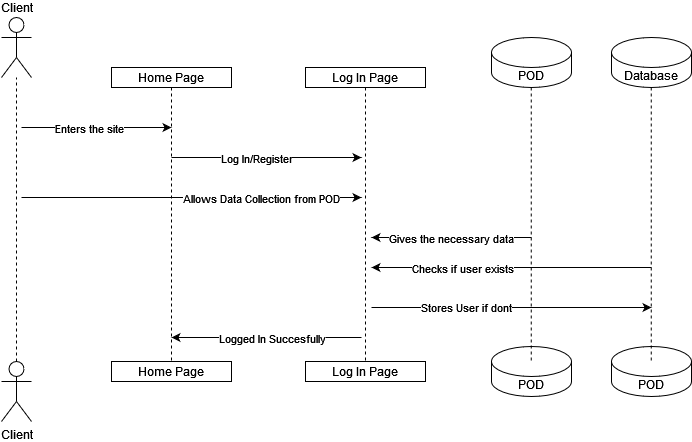

The diagram above was exported from draw.io. Its source (the exported page's mxGraphModel, read from the mxfile embedded in the PNG):
<mxGraphModel dx="821" dy="1168" grid="1" gridSize="10" guides="1" tooltips="1" connect="1" arrows="1" fold="1" page="1" pageScale="1" pageWidth="827" pageHeight="1169" math="0" shadow="0">
  <root>
    <mxCell id="0" />
    <mxCell id="1" parent="0" />
    <mxCell id="2hQVmtvyblqz0nZaLxYd-1" value="&lt;div&gt;Client&lt;/div&gt;" style="shape=umlActor;verticalLabelPosition=top;verticalAlign=bottom;html=1;outlineConnect=0;labelPosition=center;align=center;" vertex="1" parent="1">
      <mxGeometry x="110" y="240" width="30" height="60" as="geometry" />
    </mxCell>
    <mxCell id="2hQVmtvyblqz0nZaLxYd-2" value="" style="endArrow=none;dashed=1;html=1;rounded=0;exitX=0.5;exitY=0;exitDx=0;exitDy=0;exitPerimeter=0;" edge="1" parent="1" source="2hQVmtvyblqz0nZaLxYd-3" target="2hQVmtvyblqz0nZaLxYd-1">
      <mxGeometry width="50" height="50" relative="1" as="geometry">
        <mxPoint x="125" y="570" as="sourcePoint" />
        <mxPoint x="124.66" y="340" as="targetPoint" />
      </mxGeometry>
    </mxCell>
    <mxCell id="2hQVmtvyblqz0nZaLxYd-3" value="&lt;div&gt;Client&lt;/div&gt;" style="shape=umlActor;verticalLabelPosition=bottom;verticalAlign=top;html=1;outlineConnect=0;" vertex="1" parent="1">
      <mxGeometry x="110" y="584" width="30" height="60" as="geometry" />
    </mxCell>
    <mxCell id="2hQVmtvyblqz0nZaLxYd-4" value="Home Page" style="rounded=0;whiteSpace=wrap;html=1;" vertex="1" parent="1">
      <mxGeometry x="220" y="584" width="120" height="20" as="geometry" />
    </mxCell>
    <mxCell id="2hQVmtvyblqz0nZaLxYd-7" value="" style="endArrow=classic;html=1;rounded=0;" edge="1" parent="1">
      <mxGeometry width="50" height="50" relative="1" as="geometry">
        <mxPoint x="280" y="380" as="sourcePoint" />
        <mxPoint x="470" y="380" as="targetPoint" />
      </mxGeometry>
    </mxCell>
    <mxCell id="2hQVmtvyblqz0nZaLxYd-14" value="Log In/Register" style="edgeLabel;html=1;align=center;verticalAlign=middle;resizable=0;points=[];" vertex="1" connectable="0" parent="2hQVmtvyblqz0nZaLxYd-7">
      <mxGeometry x="-0.2975" y="-3" relative="1" as="geometry">
        <mxPoint x="18" y="-3" as="offset" />
      </mxGeometry>
    </mxCell>
    <mxCell id="2hQVmtvyblqz0nZaLxYd-8" value="" style="endArrow=none;dashed=1;html=1;rounded=0;entryX=0.5;entryY=0;entryDx=0;entryDy=0;exitX=0.5;exitY=1;exitDx=0;exitDy=0;" edge="1" parent="1" source="2hQVmtvyblqz0nZaLxYd-10" target="2hQVmtvyblqz0nZaLxYd-4">
      <mxGeometry width="50" height="50" relative="1" as="geometry">
        <mxPoint x="270" y="570" as="sourcePoint" />
        <mxPoint x="269.65999999999997" y="340" as="targetPoint" />
      </mxGeometry>
    </mxCell>
    <mxCell id="2hQVmtvyblqz0nZaLxYd-10" value="Home Page" style="rounded=0;whiteSpace=wrap;html=1;" vertex="1" parent="1">
      <mxGeometry x="220" y="290" width="120" height="20" as="geometry" />
    </mxCell>
    <mxCell id="2hQVmtvyblqz0nZaLxYd-11" value="Log In Page" style="rounded=0;whiteSpace=wrap;html=1;" vertex="1" parent="1">
      <mxGeometry x="414" y="584" width="120" height="20" as="geometry" />
    </mxCell>
    <mxCell id="2hQVmtvyblqz0nZaLxYd-12" value="" style="endArrow=none;dashed=1;html=1;rounded=0;entryX=0.5;entryY=0;entryDx=0;entryDy=0;exitX=0.5;exitY=1;exitDx=0;exitDy=0;" edge="1" parent="1" source="2hQVmtvyblqz0nZaLxYd-13" target="2hQVmtvyblqz0nZaLxYd-11">
      <mxGeometry width="50" height="50" relative="1" as="geometry">
        <mxPoint x="464" y="570" as="sourcePoint" />
        <mxPoint x="463.65999999999997" y="340" as="targetPoint" />
      </mxGeometry>
    </mxCell>
    <mxCell id="2hQVmtvyblqz0nZaLxYd-13" value="Log In Page" style="rounded=0;whiteSpace=wrap;html=1;" vertex="1" parent="1">
      <mxGeometry x="414" y="290" width="120" height="20" as="geometry" />
    </mxCell>
    <mxCell id="2hQVmtvyblqz0nZaLxYd-16" value="" style="endArrow=classic;html=1;rounded=0;" edge="1" parent="1">
      <mxGeometry width="50" height="50" relative="1" as="geometry">
        <mxPoint x="130" y="350" as="sourcePoint" />
        <mxPoint x="280" y="350" as="targetPoint" />
      </mxGeometry>
    </mxCell>
    <mxCell id="2hQVmtvyblqz0nZaLxYd-17" value="Enters the site" style="edgeLabel;html=1;align=center;verticalAlign=middle;resizable=0;points=[];" vertex="1" connectable="0" parent="2hQVmtvyblqz0nZaLxYd-16">
      <mxGeometry x="-0.1086" y="-1" relative="1" as="geometry">
        <mxPoint y="-1" as="offset" />
      </mxGeometry>
    </mxCell>
    <mxCell id="2hQVmtvyblqz0nZaLxYd-18" value="Database" style="shape=cylinder3;whiteSpace=wrap;html=1;boundedLbl=1;backgroundOutline=1;size=15;" vertex="1" parent="1">
      <mxGeometry x="720" y="260" width="80" height="50" as="geometry" />
    </mxCell>
    <mxCell id="2hQVmtvyblqz0nZaLxYd-20" value="POD" style="shape=cylinder3;whiteSpace=wrap;html=1;boundedLbl=1;backgroundOutline=1;size=15;" vertex="1" parent="1">
      <mxGeometry x="720" y="569" width="80" height="50" as="geometry" />
    </mxCell>
    <mxCell id="2hQVmtvyblqz0nZaLxYd-21" value="POD" style="shape=cylinder3;whiteSpace=wrap;html=1;boundedLbl=1;backgroundOutline=1;size=15;" vertex="1" parent="1">
      <mxGeometry x="600" y="569" width="80" height="50" as="geometry" />
    </mxCell>
    <mxCell id="2hQVmtvyblqz0nZaLxYd-22" value="POD" style="shape=cylinder3;whiteSpace=wrap;html=1;boundedLbl=1;backgroundOutline=1;size=15;" vertex="1" parent="1">
      <mxGeometry x="600" y="260" width="80" height="50" as="geometry" />
    </mxCell>
    <mxCell id="2hQVmtvyblqz0nZaLxYd-23" value="" style="endArrow=none;dashed=1;html=1;rounded=0;entryX=0.5;entryY=0;entryDx=0;entryDy=0;exitX=0.5;exitY=1;exitDx=0;exitDy=0;" edge="1" parent="1">
      <mxGeometry width="50" height="50" relative="1" as="geometry">
        <mxPoint x="639.71" y="310" as="sourcePoint" />
        <mxPoint x="639.71" y="584" as="targetPoint" />
      </mxGeometry>
    </mxCell>
    <mxCell id="2hQVmtvyblqz0nZaLxYd-24" value="" style="endArrow=none;dashed=1;html=1;rounded=0;entryX=0.5;entryY=0;entryDx=0;entryDy=0;exitX=0.5;exitY=1;exitDx=0;exitDy=0;" edge="1" parent="1">
      <mxGeometry width="50" height="50" relative="1" as="geometry">
        <mxPoint x="759.71" y="310" as="sourcePoint" />
        <mxPoint x="759.71" y="584" as="targetPoint" />
      </mxGeometry>
    </mxCell>
    <mxCell id="2hQVmtvyblqz0nZaLxYd-25" value="" style="endArrow=classic;html=1;rounded=0;" edge="1" parent="1">
      <mxGeometry width="50" height="50" relative="1" as="geometry">
        <mxPoint x="130" y="420" as="sourcePoint" />
        <mxPoint x="470" y="420" as="targetPoint" />
      </mxGeometry>
    </mxCell>
    <mxCell id="2hQVmtvyblqz0nZaLxYd-26" value="Allows Data Collection from POD" style="edgeLabel;html=1;align=center;verticalAlign=middle;resizable=0;points=[];" vertex="1" connectable="0" parent="2hQVmtvyblqz0nZaLxYd-25">
      <mxGeometry x="-0.2975" y="-3" relative="1" as="geometry">
        <mxPoint x="121" y="-3" as="offset" />
      </mxGeometry>
    </mxCell>
    <mxCell id="2hQVmtvyblqz0nZaLxYd-27" value="" style="endArrow=classic;html=1;rounded=0;" edge="1" parent="1">
      <mxGeometry width="50" height="50" relative="1" as="geometry">
        <mxPoint x="640" y="460" as="sourcePoint" />
        <mxPoint x="480" y="460" as="targetPoint" />
      </mxGeometry>
    </mxCell>
    <mxCell id="2hQVmtvyblqz0nZaLxYd-28" value="Gives the necessary data" style="edgeLabel;html=1;align=center;verticalAlign=middle;resizable=0;points=[];" vertex="1" connectable="0" parent="2hQVmtvyblqz0nZaLxYd-27">
      <mxGeometry x="0.1146" y="3" relative="1" as="geometry">
        <mxPoint x="9" y="-3" as="offset" />
      </mxGeometry>
    </mxCell>
    <mxCell id="2hQVmtvyblqz0nZaLxYd-30" value="" style="endArrow=classic;html=1;rounded=0;" edge="1" parent="1">
      <mxGeometry width="50" height="50" relative="1" as="geometry">
        <mxPoint x="760" y="490" as="sourcePoint" />
        <mxPoint x="480" y="490" as="targetPoint" />
      </mxGeometry>
    </mxCell>
    <mxCell id="2hQVmtvyblqz0nZaLxYd-31" value="Checks if user exists" style="edgeLabel;html=1;align=center;verticalAlign=middle;resizable=0;points=[];" vertex="1" connectable="0" parent="2hQVmtvyblqz0nZaLxYd-30">
      <mxGeometry x="-0.3393" y="-4" relative="1" as="geometry">
        <mxPoint x="-97" y="4" as="offset" />
      </mxGeometry>
    </mxCell>
    <mxCell id="2hQVmtvyblqz0nZaLxYd-34" value="" style="endArrow=classic;html=1;rounded=0;" edge="1" parent="1">
      <mxGeometry width="50" height="50" relative="1" as="geometry">
        <mxPoint x="470" y="560" as="sourcePoint" />
        <mxPoint x="280" y="560" as="targetPoint" />
      </mxGeometry>
    </mxCell>
    <mxCell id="2hQVmtvyblqz0nZaLxYd-35" value="Logged In Succesfully" style="edgeLabel;html=1;align=center;verticalAlign=middle;resizable=0;points=[];" vertex="1" connectable="0" parent="2hQVmtvyblqz0nZaLxYd-34">
      <mxGeometry x="-0.1861" y="3" relative="1" as="geometry">
        <mxPoint x="-13" y="-3" as="offset" />
      </mxGeometry>
    </mxCell>
    <mxCell id="2hQVmtvyblqz0nZaLxYd-37" value="" style="endArrow=classic;html=1;rounded=0;" edge="1" parent="1">
      <mxGeometry width="50" height="50" relative="1" as="geometry">
        <mxPoint x="480" y="530" as="sourcePoint" />
        <mxPoint x="760" y="530" as="targetPoint" />
      </mxGeometry>
    </mxCell>
    <mxCell id="2hQVmtvyblqz0nZaLxYd-38" value="&lt;div&gt;Stores User if dont&lt;/div&gt;" style="edgeLabel;html=1;align=center;verticalAlign=middle;resizable=0;points=[];" vertex="1" connectable="0" parent="2hQVmtvyblqz0nZaLxYd-37">
      <mxGeometry x="-0.3229" y="1" relative="1" as="geometry">
        <mxPoint as="offset" />
      </mxGeometry>
    </mxCell>
  </root>
</mxGraphModel>